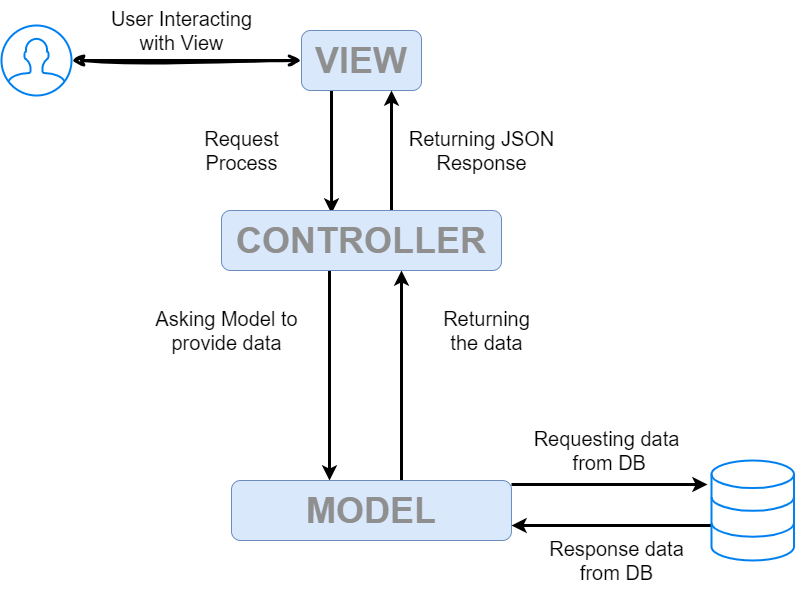

The diagram above was exported from draw.io. Its source (the exported page's mxGraphModel, read from the mxfile embedded in the PNG):
<mxGraphModel dx="1434" dy="836" grid="1" gridSize="10" guides="1" tooltips="1" connect="1" arrows="1" fold="1" page="1" pageScale="1" pageWidth="850" pageHeight="1100" math="0" shadow="0">
  <root>
    <mxCell id="0" />
    <mxCell id="1" parent="0" />
    <mxCell id="J4hkXaBELhwYJhNa4cuu-6" style="rounded=0;orthogonalLoop=1;jettySize=auto;html=1;strokeColor=default;strokeWidth=3;jumpStyle=none;endArrow=open;endFill=0;sketch=1;curveFitting=1;jiggle=2;startArrow=classic;startFill=1;" edge="1" parent="1" source="J4hkXaBELhwYJhNa4cuu-1" target="J4hkXaBELhwYJhNa4cuu-2">
      <mxGeometry relative="1" as="geometry" />
    </mxCell>
    <mxCell id="J4hkXaBELhwYJhNa4cuu-1" value="" style="html=1;verticalLabelPosition=bottom;align=center;labelBackgroundColor=#ffffff;verticalAlign=top;strokeWidth=2;strokeColor=#0080F0;shadow=0;dashed=0;shape=mxgraph.ios7.icons.user;horizontal=1;" vertex="1" parent="1">
      <mxGeometry x="160" y="245" width="70" height="70" as="geometry" />
    </mxCell>
    <mxCell id="J4hkXaBELhwYJhNa4cuu-7" style="edgeStyle=orthogonalEdgeStyle;rounded=0;orthogonalLoop=1;jettySize=auto;html=1;exitX=0.25;exitY=1;exitDx=0;exitDy=0;entryX=0.393;entryY=0.05;entryDx=0;entryDy=0;entryPerimeter=0;startArrow=none;startFill=0;strokeWidth=3;" edge="1" parent="1" source="J4hkXaBELhwYJhNa4cuu-2" target="J4hkXaBELhwYJhNa4cuu-3">
      <mxGeometry relative="1" as="geometry" />
    </mxCell>
    <mxCell id="J4hkXaBELhwYJhNa4cuu-2" value="&lt;font color=&quot;#8f8f8f&quot; style=&quot;font-size: 36px;&quot;&gt;&lt;b&gt;VIEW&lt;/b&gt;&lt;/font&gt;" style="rounded=1;whiteSpace=wrap;html=1;fillColor=#dae8fc;strokeColor=#6c8ebf;" vertex="1" parent="1">
      <mxGeometry x="460" y="250" width="120" height="60" as="geometry" />
    </mxCell>
    <mxCell id="J4hkXaBELhwYJhNa4cuu-8" style="edgeStyle=orthogonalEdgeStyle;rounded=0;orthogonalLoop=1;jettySize=auto;html=1;entryX=0.75;entryY=1;entryDx=0;entryDy=0;strokeWidth=3;startArrow=none;startFill=0;" edge="1" parent="1" source="J4hkXaBELhwYJhNa4cuu-3" target="J4hkXaBELhwYJhNa4cuu-2">
      <mxGeometry relative="1" as="geometry">
        <Array as="points">
          <mxPoint x="550" y="410" />
          <mxPoint x="550" y="410" />
        </Array>
      </mxGeometry>
    </mxCell>
    <mxCell id="J4hkXaBELhwYJhNa4cuu-9" style="edgeStyle=orthogonalEdgeStyle;rounded=0;orthogonalLoop=1;jettySize=auto;html=1;entryX=0.35;entryY=0;entryDx=0;entryDy=0;entryPerimeter=0;strokeWidth=3;" edge="1" parent="1" source="J4hkXaBELhwYJhNa4cuu-3" target="J4hkXaBELhwYJhNa4cuu-4">
      <mxGeometry relative="1" as="geometry">
        <Array as="points">
          <mxPoint x="488" y="530" />
          <mxPoint x="488" y="530" />
        </Array>
      </mxGeometry>
    </mxCell>
    <mxCell id="J4hkXaBELhwYJhNa4cuu-3" value="&lt;font color=&quot;#8f8f8f&quot; style=&quot;font-size: 36px;&quot;&gt;&lt;b&gt;CONTROLLER&lt;/b&gt;&lt;/font&gt;" style="rounded=1;whiteSpace=wrap;html=1;fillColor=#dae8fc;strokeColor=#6c8ebf;" vertex="1" parent="1">
      <mxGeometry x="380" y="430" width="280" height="60" as="geometry" />
    </mxCell>
    <mxCell id="J4hkXaBELhwYJhNa4cuu-10" style="edgeStyle=orthogonalEdgeStyle;rounded=0;orthogonalLoop=1;jettySize=auto;html=1;entryX=0.643;entryY=1;entryDx=0;entryDy=0;entryPerimeter=0;strokeWidth=3;" edge="1" parent="1" source="J4hkXaBELhwYJhNa4cuu-4" target="J4hkXaBELhwYJhNa4cuu-3">
      <mxGeometry relative="1" as="geometry">
        <Array as="points">
          <mxPoint x="560" y="600" />
          <mxPoint x="560" y="600" />
        </Array>
      </mxGeometry>
    </mxCell>
    <mxCell id="J4hkXaBELhwYJhNa4cuu-11" style="edgeStyle=orthogonalEdgeStyle;rounded=0;orthogonalLoop=1;jettySize=auto;html=1;entryX=-0.048;entryY=0.24;entryDx=0;entryDy=0;entryPerimeter=0;strokeWidth=3;" edge="1" parent="1" source="J4hkXaBELhwYJhNa4cuu-4" target="J4hkXaBELhwYJhNa4cuu-5">
      <mxGeometry relative="1" as="geometry">
        <Array as="points">
          <mxPoint x="730" y="704" />
          <mxPoint x="730" y="704" />
        </Array>
      </mxGeometry>
    </mxCell>
    <mxCell id="J4hkXaBELhwYJhNa4cuu-4" value="&lt;font color=&quot;#8f8f8f&quot; style=&quot;font-size: 36px;&quot;&gt;&lt;b&gt;MODEL&lt;/b&gt;&lt;/font&gt;" style="rounded=1;whiteSpace=wrap;html=1;fillColor=#dae8fc;strokeColor=#6c8ebf;" vertex="1" parent="1">
      <mxGeometry x="390" y="700" width="280" height="60" as="geometry" />
    </mxCell>
    <mxCell id="J4hkXaBELhwYJhNa4cuu-12" style="edgeStyle=orthogonalEdgeStyle;rounded=0;orthogonalLoop=1;jettySize=auto;html=1;entryX=1;entryY=0.75;entryDx=0;entryDy=0;strokeWidth=3;" edge="1" parent="1" source="J4hkXaBELhwYJhNa4cuu-5" target="J4hkXaBELhwYJhNa4cuu-4">
      <mxGeometry relative="1" as="geometry">
        <Array as="points">
          <mxPoint x="820" y="745" />
          <mxPoint x="820" y="745" />
        </Array>
      </mxGeometry>
    </mxCell>
    <mxCell id="J4hkXaBELhwYJhNa4cuu-5" value="" style="html=1;verticalLabelPosition=bottom;align=center;labelBackgroundColor=#ffffff;verticalAlign=top;strokeWidth=2;strokeColor=#0080F0;shadow=0;dashed=0;shape=mxgraph.ios7.icons.data;" vertex="1" parent="1">
      <mxGeometry x="870" y="680" width="82.48" height="100" as="geometry" />
    </mxCell>
    <mxCell id="J4hkXaBELhwYJhNa4cuu-13" value="&lt;font style=&quot;font-size: 20px;&quot;&gt;User Interacting&lt;br&gt;with View&lt;/font&gt;" style="text;html=1;align=center;verticalAlign=middle;resizable=0;points=[];autosize=1;strokeColor=none;fillColor=none;" vertex="1" parent="1">
      <mxGeometry x="260" y="220" width="160" height="60" as="geometry" />
    </mxCell>
    <mxCell id="J4hkXaBELhwYJhNa4cuu-14" value="&lt;span style=&quot;font-size: 20px;&quot;&gt;Request &lt;br&gt;Process&lt;/span&gt;" style="text;html=1;align=center;verticalAlign=middle;resizable=0;points=[];autosize=1;strokeColor=none;fillColor=none;" vertex="1" parent="1">
      <mxGeometry x="350" y="340" width="100" height="60" as="geometry" />
    </mxCell>
    <mxCell id="J4hkXaBELhwYJhNa4cuu-15" value="&lt;span style=&quot;font-size: 20px;&quot;&gt;Returning JSON &lt;br&gt;Response&lt;/span&gt;" style="text;html=1;align=center;verticalAlign=middle;resizable=0;points=[];autosize=1;strokeColor=none;fillColor=none;" vertex="1" parent="1">
      <mxGeometry x="555" y="340" width="170" height="60" as="geometry" />
    </mxCell>
    <mxCell id="J4hkXaBELhwYJhNa4cuu-16" value="&lt;span style=&quot;font-size: 20px;&quot;&gt;Asking Model to &lt;br&gt;provide data&lt;/span&gt;" style="text;html=1;align=center;verticalAlign=middle;resizable=0;points=[];autosize=1;strokeColor=none;fillColor=none;" vertex="1" parent="1">
      <mxGeometry x="300" y="520" width="170" height="60" as="geometry" />
    </mxCell>
    <mxCell id="J4hkXaBELhwYJhNa4cuu-17" value="&lt;span style=&quot;font-size: 20px;&quot;&gt;Returning &lt;br&gt;the data&lt;/span&gt;" style="text;html=1;align=center;verticalAlign=middle;resizable=0;points=[];autosize=1;strokeColor=none;fillColor=none;" vertex="1" parent="1">
      <mxGeometry x="590" y="520" width="110" height="60" as="geometry" />
    </mxCell>
    <mxCell id="J4hkXaBELhwYJhNa4cuu-18" value="&lt;span style=&quot;font-size: 20px;&quot;&gt;Requesting data&lt;br&gt;&amp;nbsp;from DB&lt;/span&gt;" style="text;html=1;align=center;verticalAlign=middle;resizable=0;points=[];autosize=1;strokeColor=none;fillColor=none;" vertex="1" parent="1">
      <mxGeometry x="680" y="640" width="170" height="60" as="geometry" />
    </mxCell>
    <mxCell id="J4hkXaBELhwYJhNa4cuu-19" value="&lt;span style=&quot;font-size: 20px;&quot;&gt;Response data &lt;br&gt;from DB&lt;/span&gt;" style="text;html=1;align=center;verticalAlign=middle;resizable=0;points=[];autosize=1;strokeColor=none;fillColor=none;" vertex="1" parent="1">
      <mxGeometry x="695" y="750" width="160" height="60" as="geometry" />
    </mxCell>
  </root>
</mxGraphModel>